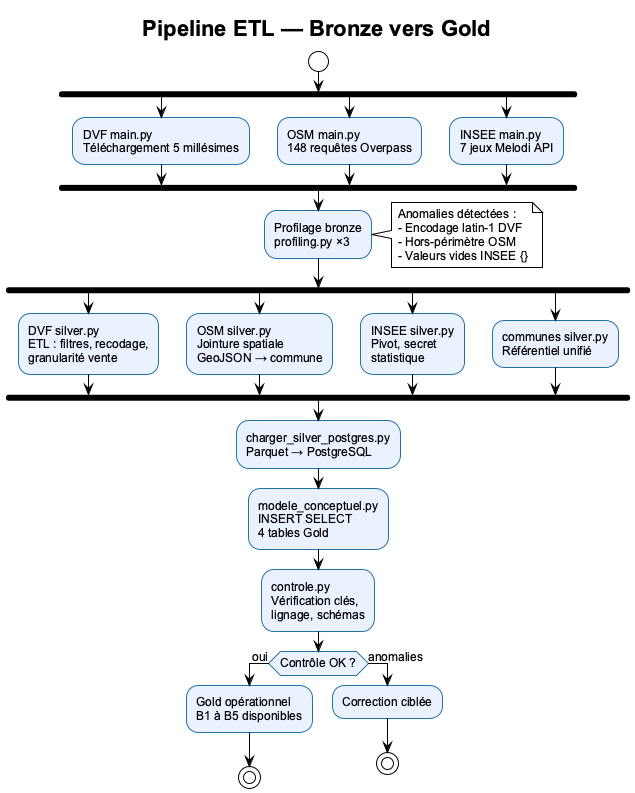

The diagram above was rendered by PlantUML. Its source (embedded in the PNG):
@startuml pipeline
!theme plain
skinparam backgroundColor #FFFFFF
skinparam defaultFontName Arial
skinparam defaultFontSize 12
skinparam ActivityBackgroundColor #EAF2FF
skinparam ActivityBorderColor #2471A3
skinparam ActivityFontSize 12

title <b>Pipeline ETL — Bronze vers Gold</b>

start

fork
  :DVF main.py\nTéléchargement 5 millésimes;
fork again
  :OSM main.py\n148 requêtes Overpass;
fork again
  :INSEE main.py\n7 jeux Melodi API;
end fork

:Profilage bronze\nprofiling.py ×3;

note right
  Anomalies détectées :
  - Encodage latin-1 DVF
  - Hors-périmètre OSM
  - Valeurs vides INSEE {}
end note

fork
  :DVF silver.py\nETL : filtres, recodage,\ngranularité vente;
fork again
  :OSM silver.py\nJointure spatiale\nGeoJSON → commune;
fork again
  :INSEE silver.py\nPivot, secret\nstatistique;
fork again
  :communes silver.py\nRéférentiel unifié;
end fork

:charger_silver_postgres.py\nParquet → PostgreSQL;

:modele_conceptuel.py\nINSERT SELECT\n4 tables Gold;

:controle.py\nVérification clés,\nlignage, schémas;

if (Contrôle OK ?) then (oui)
  :Gold opérationnel\nB1 à B5 disponibles;
  stop
else (anomalies)
  :Correction ciblée;
  stop
endif

@enduml